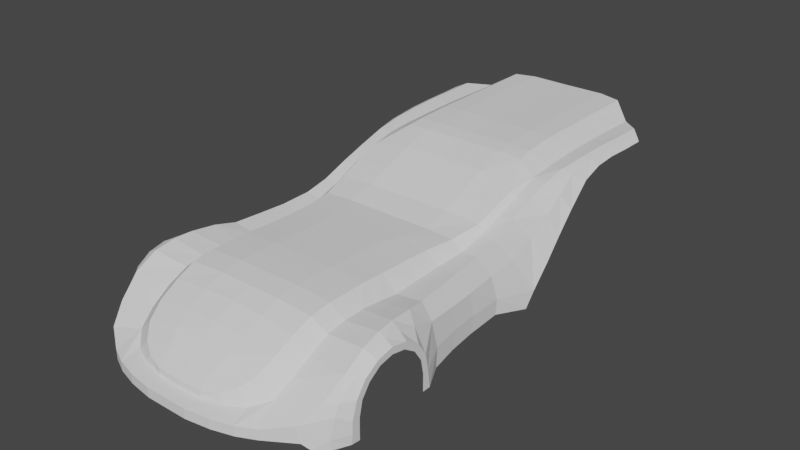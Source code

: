 # Source: batman_car.blend  (saved by Blender 2.92.15; exported with 4.5.12 LTS)
import bpy
from mathutils import Matrix  # noqa: F401  (used for matrix-valued properties, if any)

bpy.ops.wm.read_factory_settings(use_empty=True)
scene = bpy.context.scene
scene.name = 'Scene'

# ---- collections
col_collection = bpy.data.collections.new('Collection'); scene.collection.children.link(col_collection)
col_blueprint = bpy.data.collections.new('Blueprint'); scene.collection.children.link(col_blueprint)

# ---- world
world_world = bpy.data.worlds.new('World'); scene.world = world_world
world_world.use_nodes = True; world_world.node_tree.nodes.clear()
_N = world_world.node_tree.nodes; _L = world_world.node_tree.links
n0 = _N.new('ShaderNodeOutputWorld'); n0.name = 'World Output'; n0.location = (300, 300)
n1 = _N.new('ShaderNodeBackground'); n1.name = 'Background'; n1.location = (10, 300)
n1.inputs[0].default_value = (0.05088, 0.05088, 0.05088, 1.0)
_L.new(n1.outputs[0], n0.inputs[0])
n0.is_active_output = True
world_world.color = (0.05088, 0.05088, 0.05088)
world_world.use_sun_shadow = False
world_world.sun_shadow_jitter_overblur = 0.0

# ---- meshes
me_plane = bpy.data.meshes.new('Plane')
me_plane.from_pydata([(0.204, -0.009677, -2.123e-08), (0.204, 0.08114, 9.583e-09), (0.0, -0.009677, -2.123e-08), (0.0, 0.08114, 9.583e-09), (0.4322, -0.009677, -0.0346), (0.4322, 0.08114, -0.0346), (0.6263, -0.009677, -0.09022), (0.6263, 0.08114, -0.09022), (0.7868, -0.009677, -0.1669), (0.7868, 0.08114, -0.1669), (1.035, -0.01895, -0.336), (1.005, 0.1287, -0.3153), (1.084, -0.0813, -0.3861), (1.169, -0.1093, -0.4972), (1.237, -0.1083, -0.6402), (1.167, -0.01895, -0.4935), (1.245, -0.01895, -0.6402), (1.099, 0.2569, -0.4902), (1.178, 0.1549, -0.5359), (1.178, 0.2513, -0.5889), (1.245, 0.094, -0.6445), (1.245, 0.2479, -0.6926), (0.0, 0.1112, -0.1309), (0.2287, 0.1112, -0.1387), (0.4328, 0.1186, -0.183), (0.7331, 0.1859, -0.3827), (0.5918, 0.13, -0.2495), (0.7677, 0.2993, -0.5392), (0.0, 0.1676, -0.1309), (0.2287, 0.1676, -0.1387), (0.3788, 0.1916, -0.183), (0.496, 0.2486, -0.256), (0.587, 0.3316, -0.3691), (0.6214, 0.4367, -0.5184), (0.2398, 0.2756, -0.254), (0.0, 0.2802, -0.256), (0.0, 0.3972, -0.3902), (0.2768, 0.3849, -0.3828), (0.0, 0.4846, -0.5236), (0.2986, 0.4714, -0.5236), (0.0, 0.5721, -0.7064), (0.3021, 0.565, -0.7064), (0.6333, 0.5337, -0.7043), (0.7775, 0.4063, -0.7137), (1.14, 0.4244, -0.6948), (1.195, 0.4033, -0.7373), (1.25, 0.3834, -0.7829), (1.245, -0.1083, -0.7168), (1.245, -0.01895, -0.7168), (1.245, 0.08483, -0.7182), (1.245, 0.2217, -0.7499), (1.25, 0.3366, -0.8242), (1.25, 0.4143, -0.9392), (1.25, 0.4393, -1.074), (1.25, 0.4127, -1.21), (1.25, 0.3361, -1.324), (1.25, 0.2211, -1.4), (1.25, 0.08661, -1.427), (1.25, -0.07901, -1.428), (1.25, 0.4693, -0.9173), (1.25, 0.503, -1.075), (1.25, 0.4693, -1.231), (1.25, 0.3797, -1.366), (1.25, 0.2478, -1.454), (1.25, 0.09018, -1.485), (1.25, -0.07912, -1.508), (1.132, 0.5342, -0.8935), (1.114, 0.5729, -1.082), (1.096, 0.5771, -1.255), (1.192, 0.5039, -0.9035), (1.183, 0.5401, -1.078), (1.174, 0.5253, -1.244), (1.165, 0.4681, -1.425), (1.127, 0.3718, -1.682), (1.152, 0.1307, -1.721), (1.152, -0.05305, -1.713), (1.071, 0.5543, -1.482), (1.03, 0.5135, -1.68), (0.7773, 0.498, -0.9112), (0.7773, 0.5257, -1.089), (0.7773, 0.5288, -1.286), (0.7773, 0.5124, -1.456), (0.7773, 0.4832, -1.676), (0.6399, 0.6064, -0.8822), (0.6399, 0.631, -1.083), (0.6399, 0.6325, -1.283), (0.6399, 0.631, -1.457), (0.6399, 0.6198, -1.672), (0.3044, 0.6276, -0.8822), (0.3044, 0.6522, -1.083), (0.3044, 0.6537, -1.283), (0.3044, 0.6522, -1.457), (0.3044, 0.641, -1.672), (0.0, 0.6276, -0.8822), (0.0, 0.6522, -1.083), (0.0, 0.6537, -1.283), (0.0, 0.6522, -1.457), (0.0, 0.641, -1.672), (0.9971, 0.5135, -1.948), (0.7731, 0.4866, -1.945), (0.6399, 0.61, -1.94), (0.3044, 0.6312, -1.94), (0.0, 0.6312, -1.94), (1.104, 0.3574, -1.964), (1.126, 0.1487, -1.985), (1.126, -0.02327, -1.957), (0.9706, 0.5135, -2.201), (0.7741, 0.4946, -2.201), (0.6516, 0.6044, -2.198), (0.3447, 0.6225, -2.198), (0.0, 0.6225, -2.198), (1.082, 0.3515, -2.23), (1.108, 0.1487, -2.248), (1.108, -0.01076, -2.218), (0.9514, 0.5315, -2.488), (0.7984, 0.5178, -2.486), (0.6972, 0.6022, -2.489), (0.4227, 0.6118, -2.49), (0.0, 0.6118, -2.49), (1.045, 0.3467, -2.568), (1.099, 0.138, -2.588), (1.099, -0.003009, -2.574), (0.9455, 0.5824, -2.723), (0.8117, 0.5846, -2.748), (0.7558, 0.654, -2.768), (0.4147, 0.6764, -2.752), (0.0, 0.6734, -2.752), (1.052, 0.367, -2.86), (1.177, 0.05488, -3.021), (1.177, -0.07552, -2.914), (1.059, 0.4787, -3.119), (1.071, 0.618, -3.335), (1.064, 0.7321, -3.538), (1.023, 0.8314, -3.778), (1.023, 0.8609, -4.09), (1.032, 0.8645, -4.357), (1.041, 0.8609, -4.63), (1.066, 0.8506, -4.848), (1.177, 0.2448, -3.204), (1.165, 0.4294, -3.393), (1.151, 0.6025, -3.59), (1.102, 0.7615, -3.891), (1.086, 0.8145, -4.124), (1.086, 0.8287, -4.345), (1.095, 0.8234, -4.616), (1.096, 0.8225, -4.825), (0.9455, 0.6771, -2.981), (0.9455, 0.7625, -3.246), (0.9441, 0.8389, -3.501), (0.9455, 0.877, -3.745), (0.9566, 0.8923, -4.067), (0.9647, 0.8976, -4.368), (0.9741, 0.8914, -4.649), (0.9807, 0.8896, -4.93), (0.8223, 0.6779, -2.977), (0.7696, 0.7293, -2.971), (0.4147, 0.7644, -2.979), (0.0, 0.7613, -2.979), (0.8223, 0.7622, -3.217), (0.7773, 0.8094, -3.211), (0.4147, 0.8697, -3.268), (0.0, 0.8667, -3.268), (0.8083, 0.84, -3.494), (0.6315, 0.9385, -3.56), (0.4081, 0.952, -3.56), (0.0, 0.9489, -3.56), (0.8048, 0.8594, -3.743), (0.6098, 0.964, -3.713), (0.3985, 0.9723, -3.713), (0.0, 0.9692, -3.713), (0.7989, 0.8709, -4.064), (0.5994, 0.9817, -4.053), (0.3911, 0.99, -4.061), (0.0, 0.9869, -4.051), (0.7965, 0.8762, -4.405), (0.5992, 0.9817, -4.436), (0.391, 0.99, -4.448), (0.0, 0.9869, -4.45), (0.7965, 0.8709, -4.741), (0.5992, 0.9817, -4.829), (0.391, 0.99, -4.869), (0.0, 0.9869, -4.871), (0.7965, 0.8627, -5.104), (0.5992, 0.9831, -5.269), (0.391, 0.9914, -5.309), (0.0, 0.9884, -5.311)], [], [(2, 0, 1, 3), (1, 0, 4, 5), (5, 4, 6, 7), (7, 6, 8, 9), (9, 8, 10, 11), (14, 16, 15, 13), (12, 13, 15, 10), (17, 11, 18, 19), (11, 10, 15, 18), (16, 20, 18, 15), (19, 18, 20, 21), (23, 22, 3, 1), (24, 23, 1, 5), (26, 24, 5, 7), (25, 26, 7, 9), (9, 11, 25), (17, 27, 25, 11), (23, 24, 30, 29), (22, 23, 29, 28), (26, 31, 30, 24), (25, 32, 31, 26), (27, 33, 32, 25), (35, 28, 29, 34), (29, 30, 31, 34), (37, 36, 35, 34), (32, 37, 34, 31), (37, 39, 38, 36), (33, 39, 37, 32), (39, 41, 40, 38), (42, 41, 39, 33), (43, 42, 33, 27), (44, 43, 27, 17), (19, 45, 44, 17), (21, 46, 45, 19), (16, 14, 47, 48), (20, 16, 48, 49), (21, 20, 49, 50), (46, 21, 50, 51), (46, 51, 52, 59), (53, 60, 59, 52), (54, 61, 60, 53), (55, 62, 61, 54), (56, 63, 62, 55), (57, 64, 63, 56), (58, 65, 64, 57), (45, 46, 59, 69), (60, 70, 69, 59), (61, 71, 70, 60), (45, 69, 66, 44), (67, 66, 69, 70), (68, 67, 70, 71), (62, 72, 71, 61), (63, 73, 72, 62), (64, 74, 73, 63), (65, 75, 74, 64), (68, 71, 72, 76), (73, 77, 76, 72), (66, 67, 79, 78), (76, 77, 82, 81), (67, 68, 80, 79), (68, 76, 81, 80), (44, 66, 78, 43), (79, 80, 85, 84), (80, 81, 86, 85), (78, 79, 84, 83), (81, 82, 87, 86), (85, 86, 91, 90), (83, 84, 89, 88), (86, 87, 92, 91), (84, 85, 90, 89), (90, 91, 96, 95), (88, 89, 94, 93), (91, 92, 97, 96), (89, 90, 95, 94), (43, 78, 83, 42), (42, 83, 88, 41), (41, 88, 93, 40), (87, 82, 99, 100), (92, 87, 100, 101), (97, 92, 101, 102), (82, 77, 98, 99), (74, 75, 105, 104), (73, 74, 104, 103), (73, 103, 98, 77), (101, 100, 108, 109), (99, 98, 106, 107), (103, 104, 112, 111), (98, 103, 111, 106), (102, 101, 109, 110), (100, 99, 107, 108), (104, 105, 113, 112), (112, 113, 121, 120), (110, 109, 117, 118), (108, 107, 115, 116), (106, 111, 119, 114), (111, 112, 120, 119), (109, 108, 116, 117), (107, 106, 114, 115), (120, 121, 129, 128), (118, 117, 125, 126), (116, 115, 123, 124), (114, 119, 127, 122), (119, 120, 128, 127), (117, 116, 124, 125), (115, 114, 122, 123), (128, 138, 130, 127), (131, 130, 138, 139), (132, 131, 139, 140), (133, 132, 140, 141), (134, 133, 141, 142), (135, 134, 142, 143), (136, 135, 143, 144), (137, 136, 144, 145), (122, 127, 130, 146), (131, 147, 146, 130), (132, 148, 147, 131), (133, 149, 148, 132), (134, 150, 149, 133), (135, 151, 150, 134), (136, 152, 151, 135), (137, 153, 152, 136), (126, 125, 156, 157), (125, 124, 155, 156), (124, 123, 154, 155), (157, 156, 160, 161), (156, 155, 159, 160), (155, 154, 158, 159), (123, 122, 146, 154), (147, 158, 154, 146), (161, 160, 164, 165), (160, 159, 163, 164), (159, 158, 162, 163), (148, 162, 158, 147), (165, 164, 168, 169), (164, 163, 167, 168), (163, 162, 166, 167), (149, 166, 162, 148), (169, 168, 172, 173), (168, 167, 171, 172), (167, 166, 170, 171), (150, 170, 166, 149), (173, 172, 176, 177), (172, 171, 175, 176), (171, 170, 174, 175), (151, 174, 170, 150), (177, 176, 180, 181), (176, 175, 179, 180), (175, 174, 178, 179), (152, 178, 174, 151), (181, 180, 184, 185), (180, 179, 183, 184), (179, 178, 182, 183), (153, 182, 178, 152)])
_uv = me_plane.uv_layers.new(name='UVMap')
_uv.uv.foreach_set('vector', [0.5, 0.0, 1.0, 0.0, 1.0, 1.0, 0.5, 1.0, 1.0, 1.0, 1.0, 0.0, 1.0, 0.0, 1.0, 1.0, 1.0, 1.0, 1.0, 0.0, 1.0, 0.0, 1.0, 1.0, 1.0, 1.0, 1.0, 0.0, 1.0, 0.0, 1.0, 1.0, 1.0, 1.0, 1.0, 0.0, 1.0, 0.0, 1.0, 1.0, 0.0, 0.0, 0.0, 0.0, 0.0, 0.0, 0.0, 0.0, 0.0, 0.0, 0.0, 0.0, 0.0, 0.0, 0.0, 0.0, 0.0, 0.0, 0.0, 0.0, 0.0, 0.0, 0.0, 0.0, 0.0, 0.0, 0.0, 0.0, 0.0, 0.0, 0.0, 0.0, 0.0, 0.0, 0.0, 0.0, 0.0, 0.0, 0.0, 0.0, 0.0, 0.0, 0.0, 0.0, 0.0, 0.0, 0.0, 0.0, 0.0, 0.0, 0.0, 0.0, 0.5, 1.0, 1.0, 1.0, 0.0, 0.0, 0.0, 0.0, 1.0, 1.0, 1.0, 1.0, 0.0, 0.0, 0.0, 0.0, 1.0, 1.0, 1.0, 1.0, 0.0, 0.0, 0.0, 0.0, 1.0, 1.0, 1.0, 1.0, 1.0, 1.0, 1.0, 1.0, 0.0, 0.0, 0.0, 0.0, 0.0, 0.0, 0.0, 0.0, 0.0, 0.0, 0.0, 0.0, 0.0, 0.0, 0.0, 0.0, 0.0, 0.0, 0.0, 0.0, 0.0, 0.0, 0.0, 0.0, 0.0, 0.0, 0.0, 0.0, 0.0, 0.0, 0.0, 0.0, 0.0, 0.0, 0.0, 0.0, 0.0, 0.0, 0.0, 0.0, 0.0, 0.0, 0.0, 0.0, 0.0, 0.0, 0.0, 0.0, 0.0, 0.0, 0.0, 0.0, 0.0, 0.0, 0.0, 0.0, 0.0, 0.0, 0.0, 0.0, 0.0, 0.0, 0.0, 0.0, 0.0, 0.0, 0.0, 0.0, 0.0, 0.0, 0.0, 0.0, 0.0, 0.0, 0.0, 0.0, 0.0, 0.0, 0.0, 0.0, 0.0, 0.0, 0.0, 0.0, 0.0, 0.0, 0.0, 0.0, 0.0, 0.0, 0.0, 0.0, 0.0, 0.0, 0.0, 0.0, 0.0, 0.0, 0.0, 0.0, 0.0, 0.0, 0.0, 0.0, 0.0, 0.0, 0.0, 0.0, 0.0, 0.0, 0.0, 0.0, 0.0, 0.0, 0.0, 0.0, 0.0, 0.0, 0.0, 0.0, 0.0, 0.0, 0.0, 0.0, 0.0, 0.0, 0.0, 0.0, 0.0, 0.0, 0.0, 0.0, 0.0, 0.0, 0.0, 0.0, 0.0, 0.0, 0.0, 0.0, 0.0, 0.0, 0.0, 0.0, 0.0, 0.0, 0.0, 0.0, 0.0, 0.0, 0.0, 0.0, 0.0, 0.0, 0.0, 0.0, 0.0, 0.0, 0.0, 0.0, 0.0, 0.0, 0.0, 0.0, 0.0, 0.0, 0.0, 0.0, 0.0, 0.0, 0.0, 0.0, 0.0, 0.0, 0.0, 0.0, 0.0, 0.0, 0.0, 0.0, 0.0, 0.0, 0.0, 0.0, 0.0, 0.0, 0.0, 0.0, 0.0, 0.0, 0.0, 0.0, 0.0, 0.0, 0.0, 0.0, 0.0, 0.0, 0.0, 0.0, 0.0, 0.0, 0.0, 0.0, 0.0, 0.0, 0.0, 0.0, 0.0, 0.0, 0.0, 0.0, 0.0, 0.0, 0.0, 0.0, 0.0, 0.0, 0.0, 0.0, 0.0, 0.0, 0.0, 0.0, 0.0, 0.0, 0.0, 0.0, 0.0, 0.0, 0.0, 0.0, 0.0, 0.0, 0.0, 0.0, 0.0, 0.0, 0.0, 0.0, 0.0, 0.0, 0.0, 0.0, 0.0, 0.0, 0.0, 0.0, 0.0, 0.0, 0.0, 0.0, 0.0, 0.0, 0.0, 0.0, 0.0, 0.0, 0.0, 0.0, 0.0, 0.0, 0.0, 0.0, 0.0, 0.0, 0.0, 0.0, 0.0, 0.0, 0.0, 0.0, 0.0, 0.0, 0.0, 0.0, 0.0, 0.0, 0.0, 0.0, 0.0, 0.0, 0.0, 0.0, 0.0, 0.0, 0.0, 0.0, 0.0, 0.0, 0.0, 0.0, 0.0, 0.0, 0.0, 0.0, 0.0, 0.0, 0.0, 0.0, 0.0, 0.0, 0.0, 0.0, 0.0, 0.0, 0.0, 0.0, 0.0, 0.0, 0.0, 0.0, 0.0, 0.0, 0.0, 0.0, 0.0, 0.0, 0.0, 0.0, 0.0, 0.0, 0.0, 0.0, 0.0, 0.0, 0.0, 0.0, 0.0, 0.0, 0.0, 0.0, 0.0, 0.0, 0.0, 0.0, 0.0, 0.0, 0.0, 0.0, 0.0, 0.0, 0.0, 0.0, 0.0, 0.0, 0.0, 0.0, 0.0, 0.0, 0.0, 0.0, 0.0, 0.0, 0.0, 0.0, 0.0, 0.0, 0.0, 0.0, 0.0, 0.0, 0.0, 0.0, 0.0, 0.0, 0.0, 0.0, 0.0, 0.0, 0.0, 0.0, 0.0, 0.0, 0.0, 0.0, 0.0, 0.0, 0.0, 0.0, 0.0, 0.0, 0.0, 0.0, 0.0, 0.0, 0.0, 0.0, 0.0, 0.0, 0.0, 0.0, 0.0, 0.0, 0.0, 0.0, 0.0, 0.0, 0.0, 0.0, 0.0, 0.0, 0.0, 0.0, 0.0, 0.0, 0.0, 0.0, 0.0, 0.0, 0.0, 0.0, 0.0, 0.0, 0.0, 0.0, 0.0, 0.0, 0.0, 0.0, 0.0, 0.0, 0.0, 0.0, 0.0, 0.0, 0.0, 0.0, 0.0, 0.0, 0.0, 0.0, 0.0, 0.0, 0.0, 0.0, 0.0, 0.0, 0.0, 0.0, 0.0, 0.0, 0.0, 0.0, 0.0, 0.0, 0.0, 0.0, 0.0, 0.0, 0.0, 0.0, 0.0, 0.0, 0.0, 0.0, 0.0, 0.0, 0.0, 0.0, 0.0, 0.0, 0.0, 0.0, 0.0, 0.0, 0.0, 0.0, 0.0, 0.0, 0.0, 0.0, 0.0, 0.0, 0.0, 0.0, 0.0, 0.0, 0.0, 0.0, 0.0, 0.0, 0.0, 0.0, 0.0, 0.0, 0.0, 0.0, 0.0, 0.0, 0.0, 0.0, 0.0, 0.0, 0.0, 0.0, 0.0, 0.0, 0.0, 0.0, 0.0, 0.0, 0.0, 0.0, 0.0, 0.0, 0.0, 0.0, 0.0, 0.0, 0.0, 0.0, 0.0, 0.0, 0.0, 0.0, 0.0, 0.0, 0.0, 0.0, 0.0, 0.0, 0.0, 0.0, 0.0, 0.0, 0.0, 0.0, 0.0, 0.0, 0.0, 0.0, 0.0, 0.0, 0.0, 0.0, 0.0, 0.0, 0.0, 0.0, 0.0, 0.0, 0.0, 0.0, 0.0, 0.0, 0.0, 0.0, 0.0, 0.0, 0.0, 0.0, 0.0, 0.0, 0.0, 0.0, 0.0, 0.0, 0.0, 0.0, 0.0, 0.0, 0.0, 0.0, 0.0, 0.0, 0.0, 0.0, 0.0, 0.0, 0.0, 0.0, 0.0, 0.0, 0.0, 0.0, 0.0, 0.0, 0.0, 0.0, 0.0, 0.0, 0.0, 0.0, 0.0, 0.0, 0.0, 0.0, 0.0, 0.0, 0.0, 0.0, 0.0, 0.0, 0.0, 0.0, 0.0, 0.0, 0.0, 0.0, 0.0, 0.0, 0.0, 0.0, 0.0, 0.0, 0.0, 0.0, 0.0, 0.0, 0.0, 0.0, 0.0, 0.0, 0.0, 0.0, 0.0, 0.0, 0.0, 0.0, 0.0, 0.0, 0.0, 0.0, 0.0, 0.0, 0.0, 0.0, 0.0, 0.0, 0.0, 0.0, 0.0, 0.0, 0.0, 0.0, 0.0, 0.0, 0.0, 0.0, 0.0, 0.0, 0.0, 0.0, 0.0, 0.0, 0.0, 0.0, 0.0, 0.0, 0.0, 0.0, 0.0, 0.0, 0.0, 0.0, 0.0, 0.0, 0.0, 0.0, 0.0, 0.0, 0.0, 0.0, 0.0, 0.0, 0.0, 0.0, 0.0, 0.0, 0.0, 0.0, 0.0, 0.0, 0.0, 0.0, 0.0, 0.0, 0.0, 0.0, 0.0, 0.0, 0.0, 0.0, 0.0, 0.0, 0.0, 0.0, 0.0, 0.0, 0.0, 0.0, 0.0, 0.0, 0.0, 0.0, 0.0, 0.0, 0.0, 0.0, 0.0, 0.0, 0.0, 0.0, 0.0, 0.0, 0.0, 0.0, 0.0, 0.0, 0.0, 0.0, 0.0, 0.0, 0.0, 0.0, 0.0, 0.0, 0.0, 0.0, 0.0, 0.0, 0.0, 0.0, 0.0, 0.0, 0.0, 0.0, 0.0, 0.0, 0.0, 0.0, 0.0, 0.0, 0.0, 0.0, 0.0, 0.0, 0.0, 0.0, 0.0, 0.0, 0.0, 0.0, 0.0, 0.0, 0.0, 0.0, 0.0, 0.0, 0.0, 0.0, 0.0, 0.0, 0.0, 0.0, 0.0, 0.0, 0.0, 0.0, 0.0, 0.0, 0.0, 0.0, 0.0, 0.0, 0.0, 0.0, 0.0, 0.0, 0.0, 0.0, 0.0, 0.0, 0.0, 0.0, 0.0, 0.0, 0.0, 0.0, 0.0, 0.0, 0.0, 0.0, 0.0, 0.0, 0.0, 0.0, 0.0, 0.0, 0.0, 0.0, 0.0, 0.0, 0.0, 0.0, 0.0, 0.0, 0.0, 0.0, 0.0, 0.0, 0.0, 0.0, 0.0, 0.0, 0.0, 0.0, 0.0, 0.0, 0.0, 0.0, 0.0, 0.0, 0.0, 0.0, 0.0, 0.0, 0.0, 0.0, 0.0, 0.0, 0.0, 0.0, 0.0, 0.0, 0.0, 0.0, 0.0, 0.0, 0.0, 0.0, 0.0, 0.0, 0.0, 0.0, 0.0, 0.0, 0.0, 0.0, 0.0, 0.0, 0.0, 0.0, 0.0, 0.0, 0.0, 0.0, 0.0, 0.0, 0.0, 0.0, 0.0, 0.0, 0.0, 0.0, 0.0, 0.0, 0.0, 0.0, 0.0, 0.0, 0.0, 0.0, 0.0, 0.0, 0.0, 0.0, 0.0, 0.0, 0.0, 0.0, 0.0, 0.0, 0.0, 0.0, 0.0, 0.0, 0.0, 0.0, 0.0, 0.0, 0.0, 0.0, 0.0, 0.0, 0.0, 0.0, 0.0, 0.0, 0.0, 0.0, 0.0, 0.0, 0.0, 0.0, 0.0, 0.0, 0.0, 0.0, 0.0, 0.0, 0.0, 0.0, 0.0, 0.0, 0.0, 0.0, 0.0, 0.0, 0.0, 0.0, 0.0, 0.0, 0.0, 0.0, 0.0, 0.0, 0.0, 0.0, 0.0, 0.0, 0.0, 0.0, 0.0, 0.0, 0.0, 0.0, 0.0, 0.0, 0.0, 0.0, 0.0, 0.0, 0.0, 0.0, 0.0, 0.0, 0.0, 0.0, 0.0, 0.0, 0.0, 0.0, 0.0, 0.0, 0.0, 0.0, 0.0, 0.0, 0.0, 0.0, 0.0, 0.0, 0.0, 0.0, 0.0, 0.0, 0.0, 0.0, 0.0, 0.0, 0.0, 0.0, 0.0, 0.0, 0.0, 0.0, 0.0, 0.0, 0.0, 0.0, 0.0, 0.0, 0.0, 0.0, 0.0, 0.0, 0.0, 0.0, 0.0, 0.0, 0.0, 0.0, 0.0, 0.0, 0.0, 0.0, 0.0, 0.0, 0.0, 0.0, 0.0, 0.0, 0.0, 0.0, 0.0, 0.0, 0.0, 0.0, 0.0, 0.0, 0.0, 0.0, 0.0, 0.0, 0.0, 0.0, 0.0, 0.0, 0.0, 0.0, 0.0, 0.0, 0.0, 0.0, 0.0, 0.0, 0.0, 0.0, 0.0, 0.0, 0.0, 0.0, 0.0, 0.0, 0.0, 0.0, 0.0, 0.0, 0.0, 0.0, 0.0, 0.0, 0.0, 0.0, 0.0, 0.0, 0.0, 0.0, 0.0, 0.0, 0.0, 0.0, 0.0, 0.0, 0.0, 0.0, 0.0, 0.0, 0.0, 0.0, 0.0, 0.0, 0.0, 0.0, 0.0, 0.0, 0.0, 0.0, 0.0, 0.0, 0.0, 0.0, 0.0, 0.0, 0.0, 0.0, 0.0, 0.0, 0.0, 0.0, 0.0, 0.0, 0.0, 0.0, 0.0, 0.0, 0.0, 0.0, 0.0, 0.0, 0.0, 0.0, 0.0, 0.0, 0.0, 0.0, 0.0, 0.0, 0.0, 0.0, 0.0, 0.0, 0.0, 0.0, 0.0, 0.0])
me_plane.use_remesh_fix_poles = True
me_plane.use_remesh_preserve_attributes = False
me_plane.use_mirror_vertex_groups = False
me_plane.update()

# ---- objects
ob_plane = bpy.data.objects.new('Plane', me_plane)
ob_front = bpy.data.objects.new('Front', None)
ob_back = bpy.data.objects.new('Back', None)
ob_right = bpy.data.objects.new('Right', None)
ob_top = bpy.data.objects.new('Top', None)

# ---- transforms, parenting, visibility, modifiers, constraints
ob_plane.location = (0.0, -2.498, 0.2289)
ob_plane.rotation_euler = (1.571, -0.0, -0.0)
ob_plane.lineart.crease_threshold = 0.0
_m = ob_plane.modifiers.new('Mirror', 'MIRROR')
_m.use_clip = True
ob_front.location = (0.0, 5.636, 0.0)
ob_front.rotation_euler = (1.571, -0.0, -0.0)
ob_front.scale = (1.284, 1.284, 1.284)
ob_front.empty_display_type = 'IMAGE'
ob_front.empty_display_size = 5.0
ob_front.show_empty_image_perspective = False
ob_front.use_empty_image_alpha = True
ob_front.empty_image_side = 'FRONT'
ob_front.color = (1.0, 1.0, 1.0, 0.8099)
ob_front.lineart.crease_threshold = 0.0
ob_back.location = (0.0, -6.059, 0.0)
ob_back.rotation_euler = (1.571, 0.0, 3.142)
ob_back.scale = (1.284, 1.284, 1.284)
ob_back.empty_display_type = 'IMAGE'
ob_back.empty_display_size = 5.0
ob_back.show_empty_image_perspective = False
ob_back.use_empty_image_alpha = True
ob_back.empty_image_side = 'FRONT'
ob_back.color = (1.0, 1.0, 1.0, 0.4711)
ob_back.lineart.crease_threshold = 0.0
ob_right.location = (-3.916, 0.0, 0.0)
ob_right.rotation_euler = (1.571, -0.0, 1.571)
ob_right.scale = (1.284, 1.284, 1.284)
ob_right.empty_display_type = 'IMAGE'
ob_right.empty_display_size = 5.0
ob_right.show_empty_image_perspective = False
ob_right.empty_image_side = 'FRONT'
ob_right.lineart.crease_threshold = 0.0
ob_top.location = (0.0, 0.0, -2.646)
ob_top.scale = (1.284, 1.284, 1.284)
ob_top.empty_display_type = 'IMAGE'
ob_top.empty_display_size = 5.0
ob_top.show_empty_image_perspective = False
ob_top.empty_image_side = 'FRONT'
ob_top.lineart.crease_threshold = 0.0

# ---- collection membership
col_collection.objects.link(ob_plane)
col_blueprint.objects.link(ob_front)
col_blueprint.objects.link(ob_back)
col_blueprint.objects.link(ob_right)
col_blueprint.objects.link(ob_top)

# ---- scene / render settings (as saved in the file)
scene.frame_start = 1; scene.frame_end = 250; scene.frame_set(0)
scene.render.engine = 'BLENDER_EEVEE_NEXT'
scene.cycles.use_denoising = False
scene.cycles.samples = 128
scene.cycles.sampling_pattern = 'TABULATED_SOBOL'
scene.cycles.use_adaptive_sampling = False
scene.cycles.use_light_tree = False
scene.view_settings.view_transform = 'Filmic'
bpy.context.view_layer.update()

# ---- added for rendering (the .blend has no active camera and no usable light): camera, sun
cam_auto = bpy.data.cameras.new('AutoCamera')
cam_auto.lens = 50.0
cam_auto.sensor_width = 36.0
cam_auto.clip_end = 1000.0
ob_auto_camera = bpy.data.objects.new('AutoCamera', cam_auto)
scene.collection.objects.link(ob_auto_camera)
ob_auto_camera.location = (5.52578, -6.47289, 5.09056)
ob_auto_camera.rotation_euler = (1.09748, -7.21219e-08, 0.694738)
scene.camera = ob_auto_camera
light_auto_sun = bpy.data.lights.new('AutoSun', 'SUN')
light_auto_sun.energy = 3.0
light_auto_sun.angle = 0.0523599
ob_auto_sun = bpy.data.objects.new('AutoSun', light_auto_sun)
scene.collection.objects.link(ob_auto_sun)
ob_auto_sun.rotation_euler = (0.872665, 0.174533, 0.523599)
bpy.context.view_layer.update()
